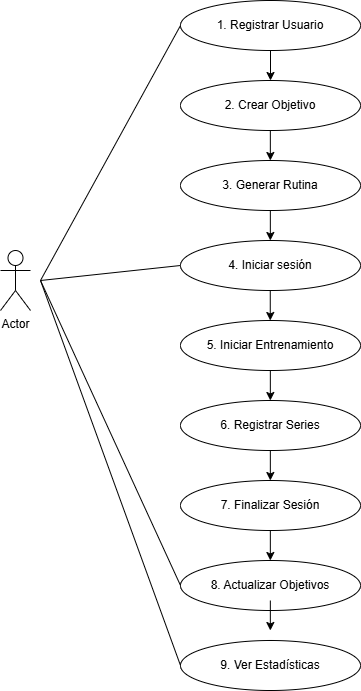

The diagram above was exported from draw.io. Its source (the exported page's mxGraphModel, read from the mxfile embedded in the PNG):
<mxGraphModel dx="1103" dy="514" grid="1" gridSize="10" guides="1" tooltips="1" connect="1" arrows="1" fold="1" page="1" pageScale="1" pageWidth="1169" pageHeight="827" math="0" shadow="0">
  <root>
    <mxCell id="0" />
    <mxCell id="1" parent="0" />
    <mxCell id="8AzzBJDUMxUEODWqhtr7-95" parent="1" style="shape=umlActor;verticalLabelPosition=bottom;verticalAlign=top;html=1;outlineConnect=0;" value="Actor" vertex="1">
      <mxGeometry height="60" width="30" x="160" y="290" as="geometry" />
    </mxCell>
    <mxCell id="8AzzBJDUMxUEODWqhtr7-96" parent="1" style="ellipse;whiteSpace=wrap;html=1;" value="1. Registrar Usuario" vertex="1">
      <mxGeometry height="50" width="180" x="340" y="40" as="geometry" />
    </mxCell>
    <mxCell id="8AzzBJDUMxUEODWqhtr7-97" parent="1" style="ellipse;whiteSpace=wrap;html=1;" value="2. Crear Objetivo&lt;span style=&quot;color: rgba(0, 0, 0, 0); font-family: monospace; font-size: 0px; text-align: start; white-space: nowrap;&quot;&gt;%3CmxGraphModel%3E%3Croot%3E%3CmxCell%20id%3D%220%22%2F%3E%3CmxCell%20id%3D%221%22%20parent%3D%220%22%2F%3E%3CmxCell%20id%3D%222%22%20parent%3D%221%22%20style%3D%22ellipse%3BwhiteSpace%3Dwrap%3Bhtml%3D1%3B%22%20value%3D%221.%20Registrar%20Usuario%22%20vertex%3D%221%22%3E%3CmxGeometry%20height%3D%2250%22%20width%3D%22180%22%20x%3D%22340%22%20y%3D%2240%22%20as%3D%22geometry%22%2F%3E%3C%2FmxCell%3E%3C%2Froot%3E%3C%2FmxGraphModel%3E&lt;/span&gt;" vertex="1">
      <mxGeometry height="50" width="180" x="340" y="120" as="geometry" />
    </mxCell>
    <mxCell id="8AzzBJDUMxUEODWqhtr7-98" parent="1" style="ellipse;whiteSpace=wrap;html=1;" value="3. Generar Rutina&lt;span style=&quot;color: rgba(0, 0, 0, 0); font-family: monospace; font-size: 0px; text-align: start; white-space: nowrap;&quot;&gt;%3CmxGraphModel%3E%3Croot%3E%3CmxCell%20id%3D%220%22%2F%3E%3CmxCell%20id%3D%221%22%20parent%3D%220%22%2F%3E%3CmxCell%20id%3D%222%22%20parent%3D%221%22%20style%3D%22ellipse%3BwhiteSpace%3Dwrap%3Bhtml%3D1%3B%22%20value%3D%221.%20Registrar%20Usuario%22%20vertex%3D%221%22%3E%3CmxGeometry%20height%3D%2250%22%20width%3D%22180%22%20x%3D%22340%22%20y%3D%2240%22%20as%3D%22geometry%22%2F%3E%3C%2FmxCell%3E%3C%2Froot%3E%3C%2FmxGraphModel%3E&lt;/span&gt;" vertex="1">
      <mxGeometry height="50" width="180" x="340" y="200" as="geometry" />
    </mxCell>
    <mxCell id="8AzzBJDUMxUEODWqhtr7-99" parent="1" style="ellipse;whiteSpace=wrap;html=1;" value="5. Iniciar Entrenamiento" vertex="1">
      <mxGeometry height="50" width="180" x="340" y="360" as="geometry" />
    </mxCell>
    <mxCell id="8AzzBJDUMxUEODWqhtr7-100" parent="1" style="ellipse;whiteSpace=wrap;html=1;" value="6. Registrar Series" vertex="1">
      <mxGeometry height="50" width="180" x="340" y="440" as="geometry" />
    </mxCell>
    <mxCell id="8AzzBJDUMxUEODWqhtr7-101" parent="1" style="ellipse;whiteSpace=wrap;html=1;" value="7. Finalizar Sesión" vertex="1">
      <mxGeometry height="50" width="180" x="340" y="520" as="geometry" />
    </mxCell>
    <mxCell id="8AzzBJDUMxUEODWqhtr7-102" parent="1" style="ellipse;whiteSpace=wrap;html=1;" value="8. Actualizar Objetivos" vertex="1">
      <mxGeometry height="50" width="180" x="340" y="600" as="geometry" />
    </mxCell>
    <mxCell id="8AzzBJDUMxUEODWqhtr7-103" parent="1" style="ellipse;whiteSpace=wrap;html=1;" value="9. Ver Estadísticas" vertex="1">
      <mxGeometry height="50" width="180" x="340" y="680" as="geometry" />
    </mxCell>
    <mxCell id="8AzzBJDUMxUEODWqhtr7-104" edge="1" parent="1" source="8AzzBJDUMxUEODWqhtr7-96" style="endArrow=classic;html=1;rounded=0;exitX=0.5;exitY=1;exitDx=0;exitDy=0;entryX=0.5;entryY=0;entryDx=0;entryDy=0;" target="8AzzBJDUMxUEODWqhtr7-97" value="">
      <mxGeometry height="50" relative="1" width="50" as="geometry">
        <mxPoint x="560" y="230" as="sourcePoint" />
        <mxPoint x="610" y="180" as="targetPoint" />
      </mxGeometry>
    </mxCell>
    <mxCell id="8AzzBJDUMxUEODWqhtr7-105" edge="1" parent="1" style="endArrow=classic;html=1;rounded=0;exitX=0.5;exitY=1;exitDx=0;exitDy=0;entryX=0.5;entryY=0;entryDx=0;entryDy=0;" value="">
      <mxGeometry height="50" relative="1" width="50" as="geometry">
        <Array as="points">
          <mxPoint x="429.84" y="200" />
        </Array>
        <mxPoint x="429.84" y="170" as="sourcePoint" />
        <mxPoint x="429.84" y="200" as="targetPoint" />
      </mxGeometry>
    </mxCell>
    <mxCell id="8AzzBJDUMxUEODWqhtr7-107" edge="1" parent="1" style="endArrow=classic;html=1;rounded=0;exitX=0.5;exitY=1;exitDx=0;exitDy=0;entryX=0.5;entryY=0;entryDx=0;entryDy=0;" value="">
      <mxGeometry height="50" relative="1" width="50" as="geometry">
        <Array as="points">
          <mxPoint x="429.84" y="440" />
        </Array>
        <mxPoint x="429.84" y="410" as="sourcePoint" />
        <mxPoint x="429.84" y="440" as="targetPoint" />
      </mxGeometry>
    </mxCell>
    <mxCell id="8AzzBJDUMxUEODWqhtr7-108" edge="1" parent="1" style="endArrow=classic;html=1;rounded=0;exitX=0.5;exitY=1;exitDx=0;exitDy=0;entryX=0.5;entryY=0;entryDx=0;entryDy=0;" value="">
      <mxGeometry height="50" relative="1" width="50" as="geometry">
        <Array as="points">
          <mxPoint x="429.84" y="520" />
        </Array>
        <mxPoint x="429.84" y="490" as="sourcePoint" />
        <mxPoint x="429.84" y="520" as="targetPoint" />
      </mxGeometry>
    </mxCell>
    <mxCell id="8AzzBJDUMxUEODWqhtr7-109" edge="1" parent="1" style="endArrow=classic;html=1;rounded=0;exitX=0.5;exitY=1;exitDx=0;exitDy=0;entryX=0.5;entryY=0;entryDx=0;entryDy=0;" value="">
      <mxGeometry height="50" relative="1" width="50" as="geometry">
        <Array as="points">
          <mxPoint x="429.84" y="600" />
        </Array>
        <mxPoint x="429.84" y="570" as="sourcePoint" />
        <mxPoint x="429.84" y="600" as="targetPoint" />
      </mxGeometry>
    </mxCell>
    <mxCell id="8AzzBJDUMxUEODWqhtr7-110" edge="1" parent="1" style="endArrow=classic;html=1;rounded=0;exitX=0.5;exitY=1;exitDx=0;exitDy=0;entryX=0.5;entryY=0;entryDx=0;entryDy=0;" value="">
      <mxGeometry height="50" relative="1" width="50" as="geometry">
        <Array as="points">
          <mxPoint x="429.84" y="670" />
        </Array>
        <mxPoint x="429.84" y="640" as="sourcePoint" />
        <mxPoint x="429.84" y="670" as="targetPoint" />
      </mxGeometry>
    </mxCell>
    <mxCell id="8AzzBJDUMxUEODWqhtr7-111" edge="1" parent="1" style="endArrow=none;html=1;rounded=0;entryX=0;entryY=0.5;entryDx=0;entryDy=0;" target="8AzzBJDUMxUEODWqhtr7-96" value="">
      <mxGeometry height="50" relative="1" width="50" as="geometry">
        <mxPoint x="200" y="320" as="sourcePoint" />
        <mxPoint x="540" y="340" as="targetPoint" />
      </mxGeometry>
    </mxCell>
    <mxCell id="8AzzBJDUMxUEODWqhtr7-113" edge="1" parent="1" style="endArrow=none;html=1;rounded=0;entryX=0;entryY=0.5;entryDx=0;entryDy=0;" target="eUfUVJb6iQHUdGjor2XF-1" value="">
      <mxGeometry height="50" relative="1" width="50" as="geometry">
        <mxPoint x="200" y="320" as="sourcePoint" />
        <mxPoint x="540" y="340" as="targetPoint" />
      </mxGeometry>
    </mxCell>
    <mxCell id="8AzzBJDUMxUEODWqhtr7-114" edge="1" parent="1" style="endArrow=none;html=1;rounded=0;entryX=0;entryY=0.5;entryDx=0;entryDy=0;" target="8AzzBJDUMxUEODWqhtr7-102" value="">
      <mxGeometry height="50" relative="1" width="50" as="geometry">
        <mxPoint x="200" y="320" as="sourcePoint" />
        <mxPoint x="540" y="340" as="targetPoint" />
      </mxGeometry>
    </mxCell>
    <mxCell id="8AzzBJDUMxUEODWqhtr7-115" edge="1" parent="1" style="endArrow=none;html=1;rounded=0;entryX=0;entryY=0.5;entryDx=0;entryDy=0;" target="8AzzBJDUMxUEODWqhtr7-103" value="">
      <mxGeometry height="50" relative="1" width="50" as="geometry">
        <mxPoint x="200" y="320" as="sourcePoint" />
        <mxPoint x="540" y="340" as="targetPoint" />
      </mxGeometry>
    </mxCell>
    <mxCell id="eUfUVJb6iQHUdGjor2XF-1" parent="1" style="ellipse;whiteSpace=wrap;html=1;" value="4. Iniciar sesión" vertex="1">
      <mxGeometry height="50" width="180" x="340" y="280" as="geometry" />
    </mxCell>
    <mxCell id="eUfUVJb6iQHUdGjor2XF-2" edge="1" parent="1" style="endArrow=classic;html=1;rounded=0;exitX=0.5;exitY=1;exitDx=0;exitDy=0;entryX=0.5;entryY=0;entryDx=0;entryDy=0;" value="">
      <mxGeometry height="50" relative="1" width="50" as="geometry">
        <Array as="points">
          <mxPoint x="429.8399999999999" y="280" />
        </Array>
        <mxPoint x="429.8399999999999" y="250" as="sourcePoint" />
        <mxPoint x="429.8399999999999" y="280" as="targetPoint" />
      </mxGeometry>
    </mxCell>
    <mxCell id="eUfUVJb6iQHUdGjor2XF-4" edge="1" parent="1" style="endArrow=classic;html=1;rounded=0;exitX=0.5;exitY=1;exitDx=0;exitDy=0;entryX=0.5;entryY=0;entryDx=0;entryDy=0;" value="">
      <mxGeometry height="50" relative="1" width="50" as="geometry">
        <Array as="points">
          <mxPoint x="429.76" y="360" />
        </Array>
        <mxPoint x="429.76" y="330" as="sourcePoint" />
        <mxPoint x="429.76" y="360" as="targetPoint" />
      </mxGeometry>
    </mxCell>
  </root>
</mxGraphModel>